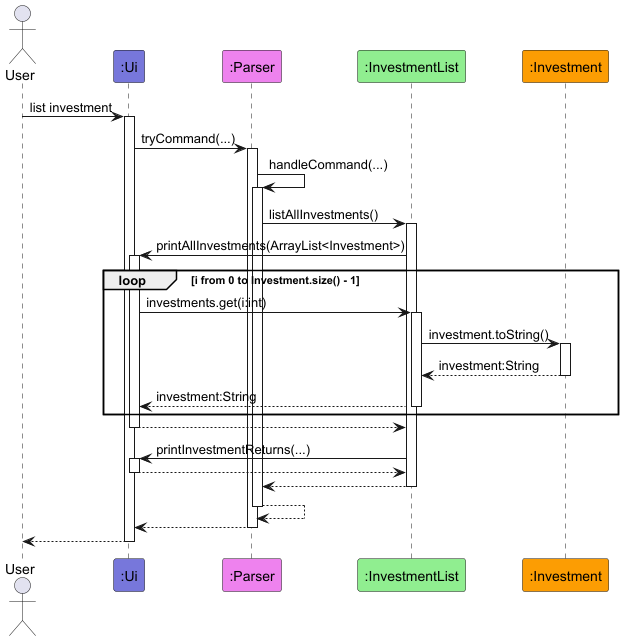

The diagram above was rendered by PlantUML. Its source (embedded in the PNG):
@startuml
!include style.puml

actor User

participant ":Ui" as Ui LOGIC_COLOR_T1
participant ":Parser" as Parser LOGIC_COLOR_T2
participant ":InvestmentList" as InvestmentList LOGIC_COLOR_T3
participant ":Investment" as Investment LOGIC_COLOR_T4

User -> Ui ++: list investment

Ui -> Parser ++: tryCommand(...)

Parser -> Parser ++: handleCommand(...)

Parser -> InvestmentList ++: listAllInvestments()

InvestmentList -> Ui ++: printAllInvestments(ArrayList<Investment>)
loop i from 0 to Investment.size() - 1
    Ui -> InvestmentList ++: investments.get(i:int)
    InvestmentList -> Investment ++: investment.toString()
    return investment:String
    return investment:String
    end
return

InvestmentList -> Ui ++: printInvestmentReturns(...)
return

return
return
return
return


@enduml